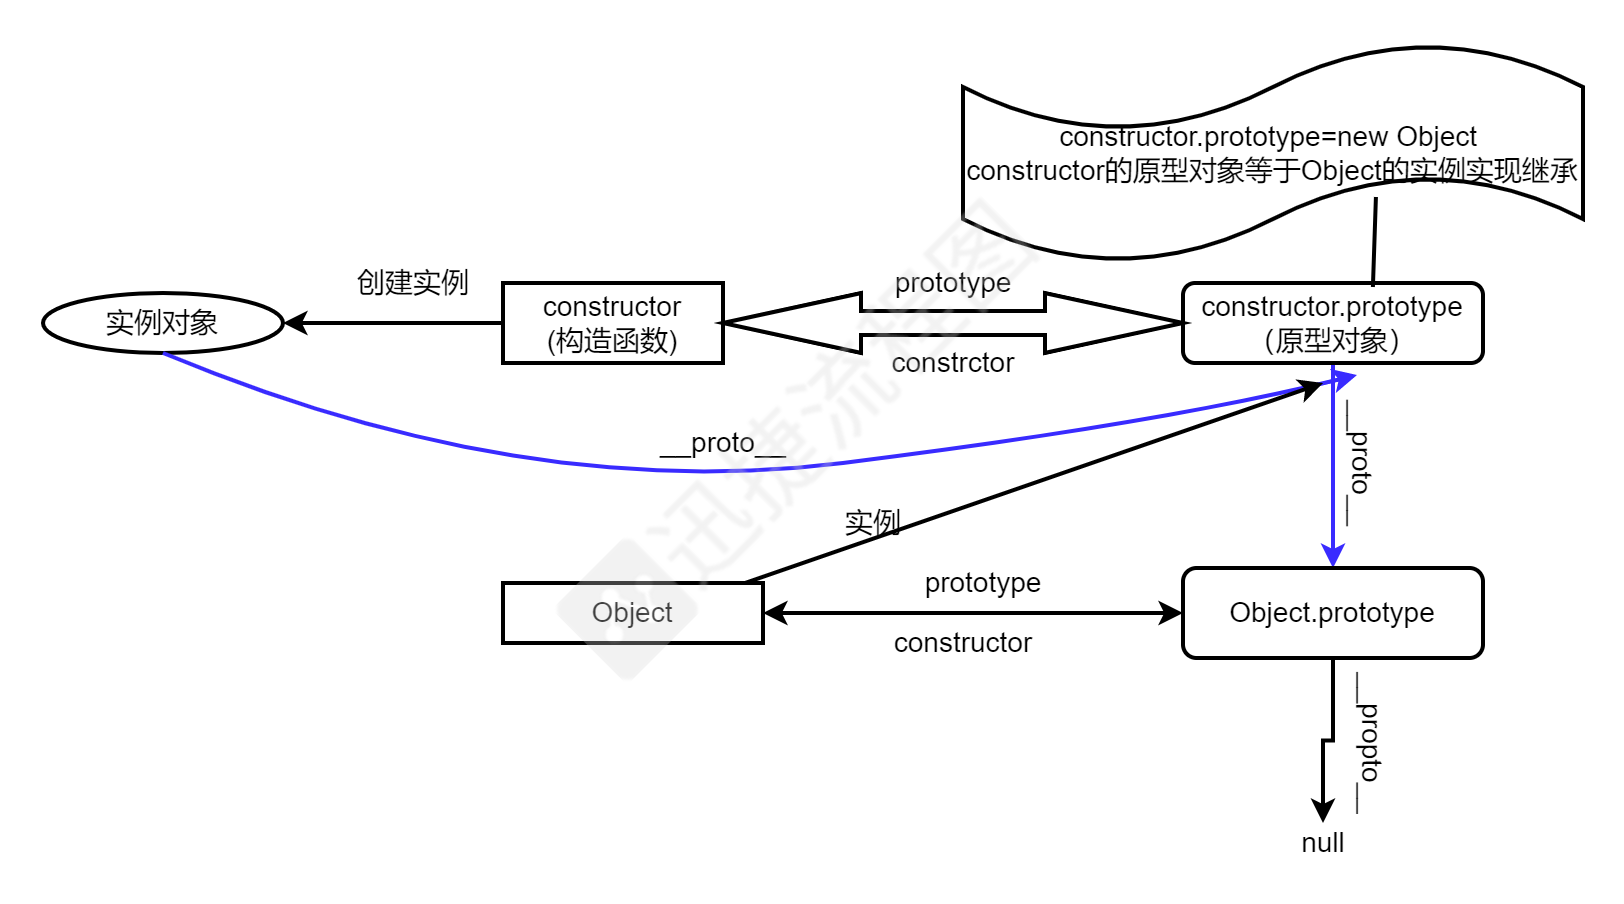

The diagram above was exported from draw.io. Its source (the exported page's mxGraphModel, read from the mxfile embedded in the PNG):
<mxGraphModel dx="1009" dy="1839" grid="1" gridSize="10" guides="1" tooltips="1" connect="1" arrows="1" fold="1" page="1" pageScale="1" pageWidth="827" pageHeight="1169" math="1" shadow="0">
  <root>
    <mxCell id="0" />
    <mxCell id="1" parent="0" />
    <mxCell id="14" value="" style="edgeStyle=orthogonalEdgeStyle;rounded=0;orthogonalLoop=1;jettySize=auto;html=1;" parent="1" source="2" target="5" edge="1">
      <mxGeometry relative="1" as="geometry" />
    </mxCell>
    <mxCell id="2" value="constructor&lt;br&gt;(构造函数)" style="whiteSpace=wrap;html=1;" parent="1" vertex="1">
      <mxGeometry x="260" y="120" width="110" height="40" as="geometry" />
    </mxCell>
    <mxCell id="27" value="" style="edgeStyle=orthogonalEdgeStyle;rounded=0;orthogonalLoop=1;jettySize=auto;html=1;strokeColor=#392BFF;" parent="1" source="3" target="26" edge="1">
      <mxGeometry relative="1" as="geometry" />
    </mxCell>
    <mxCell id="3" value="constructor.prototype&lt;br&gt;（原型对象）" style="rounded=1;whiteSpace=wrap;html=1;" parent="1" vertex="1">
      <mxGeometry x="600" y="120" width="150" height="40" as="geometry" />
    </mxCell>
    <mxCell id="5" value="实例对象" style="ellipse;whiteSpace=wrap;html=1;" parent="1" vertex="1">
      <mxGeometry x="30" y="125" width="120" height="30" as="geometry" />
    </mxCell>
    <mxCell id="9" value="prototype&lt;br&gt;" style="text;html=1;align=center;verticalAlign=middle;resizable=0;points=[];autosize=1;strokeColor=none;" parent="1" vertex="1">
      <mxGeometry x="450" y="110" width="70" height="20" as="geometry" />
    </mxCell>
    <mxCell id="11" value="" style="shape=doubleArrow;whiteSpace=wrap;html=1;arrowWidth=0.4;arrowSize=0.3;" parent="1" vertex="1">
      <mxGeometry x="370" y="125" width="230" height="30" as="geometry" />
    </mxCell>
    <mxCell id="12" value="constrctor" style="text;html=1;align=center;verticalAlign=middle;resizable=0;points=[];autosize=1;strokeColor=none;" parent="1" vertex="1">
      <mxGeometry x="445" y="150" width="80" height="20" as="geometry" />
    </mxCell>
    <mxCell id="15" value="创建实例" style="text;html=1;align=center;verticalAlign=middle;resizable=0;points=[];autosize=1;strokeColor=none;" parent="1" vertex="1">
      <mxGeometry x="180" y="110" width="70" height="20" as="geometry" />
    </mxCell>
    <mxCell id="21" value="" style="curved=1;endArrow=classic;html=1;exitX=0.5;exitY=1;exitDx=0;exitDy=0;entryX=0.58;entryY=1.15;entryDx=0;entryDy=0;entryPerimeter=0;strokeColor=#392BFF;" parent="1" source="5" target="3" edge="1">
      <mxGeometry width="50" height="50" relative="1" as="geometry">
        <mxPoint x="390" y="340" as="sourcePoint" />
        <mxPoint x="440" y="290" as="targetPoint" />
        <Array as="points">
          <mxPoint x="270" y="230" />
          <mxPoint x="590" y="190" />
        </Array>
      </mxGeometry>
    </mxCell>
    <mxCell id="22" value="__proto__" style="text;html=1;align=center;verticalAlign=middle;resizable=0;points=[];autosize=1;strokeColor=none;" parent="1" vertex="1">
      <mxGeometry x="330" y="190" width="80" height="20" as="geometry" />
    </mxCell>
    <mxCell id="24" value="Object" style="whiteSpace=wrap;html=1;" parent="1" vertex="1">
      <mxGeometry x="260" y="270" width="130" height="30" as="geometry" />
    </mxCell>
    <mxCell id="36" value="" style="edgeStyle=orthogonalEdgeStyle;rounded=0;orthogonalLoop=1;jettySize=auto;html=1;strokeColor=#000000;" parent="1" source="26" target="35" edge="1">
      <mxGeometry relative="1" as="geometry" />
    </mxCell>
    <mxCell id="26" value="Object.prototype" style="rounded=1;whiteSpace=wrap;html=1;" parent="1" vertex="1">
      <mxGeometry x="600" y="262.5" width="150" height="45" as="geometry" />
    </mxCell>
    <mxCell id="29" value="prototype" style="text;html=1;align=center;verticalAlign=middle;resizable=0;points=[];autosize=1;strokeColor=none;" parent="1" vertex="1">
      <mxGeometry x="465" y="260" width="70" height="20" as="geometry" />
    </mxCell>
    <mxCell id="32" value="" style="endArrow=classic;startArrow=classic;html=1;strokeColor=#000000;exitX=1;exitY=0.5;exitDx=0;exitDy=0;entryX=0;entryY=0.5;entryDx=0;entryDy=0;" parent="1" source="24" target="26" edge="1">
      <mxGeometry width="50" height="50" relative="1" as="geometry">
        <mxPoint x="390" y="340" as="sourcePoint" />
        <mxPoint x="580" y="285" as="targetPoint" />
        <Array as="points">
          <mxPoint x="550" y="285" />
        </Array>
      </mxGeometry>
    </mxCell>
    <mxCell id="34" value="constructor" style="text;html=1;align=center;verticalAlign=middle;resizable=0;points=[];autosize=1;strokeColor=none;" parent="1" vertex="1">
      <mxGeometry x="450" y="290" width="80" height="20" as="geometry" />
    </mxCell>
    <mxCell id="35" value="null" style="text;html=1;align=center;verticalAlign=middle;resizable=0;points=[];autosize=1;strokeColor=none;" parent="1" vertex="1">
      <mxGeometry x="650" y="390" width="40" height="20" as="geometry" />
    </mxCell>
    <mxCell id="37" value="__proto__" style="text;html=1;align=center;verticalAlign=middle;resizable=0;points=[];autosize=1;strokeColor=none;rotation=90;" parent="1" vertex="1">
      <mxGeometry x="650" y="200" width="80" height="20" as="geometry" />
    </mxCell>
    <mxCell id="38" value="__propto__" style="text;html=1;align=center;verticalAlign=middle;resizable=0;points=[];autosize=1;strokeColor=none;rotation=90;" parent="1" vertex="1">
      <mxGeometry x="650" y="340" width="90" height="20" as="geometry" />
    </mxCell>
    <mxCell id="39" value="" style="endArrow=classic;html=1;exitX=0.931;exitY=0;exitDx=0;exitDy=0;exitPerimeter=0;" edge="1" parent="1" source="24">
      <mxGeometry width="50" height="50" relative="1" as="geometry">
        <mxPoint x="390" y="370" as="sourcePoint" />
        <mxPoint x="670" y="170" as="targetPoint" />
      </mxGeometry>
    </mxCell>
    <mxCell id="40" value="实例" style="text;html=1;align=center;verticalAlign=middle;resizable=0;points=[];autosize=1;strokeColor=none;" vertex="1" parent="1">
      <mxGeometry x="425" y="230" width="40" height="20" as="geometry" />
    </mxCell>
    <mxCell id="42" value="constructor.prototype=new Object&amp;nbsp;&lt;br&gt;constructor的原型对象等于Object的实例实现继承" style="shape=tape;whiteSpace=wrap;html=1;" vertex="1" parent="1">
      <mxGeometry x="490" width="310" height="110" as="geometry" />
    </mxCell>
    <mxCell id="44" value="" style="endArrow=none;html=1;entryX=0.666;entryY=0.7;entryDx=0;entryDy=0;entryPerimeter=0;exitX=0.633;exitY=0.05;exitDx=0;exitDy=0;exitPerimeter=0;" edge="1" parent="1" source="3" target="42">
      <mxGeometry width="50" height="50" relative="1" as="geometry">
        <mxPoint x="390" y="350" as="sourcePoint" />
        <mxPoint x="440" y="300" as="targetPoint" />
      </mxGeometry>
    </mxCell>
  </root>
</mxGraphModel>